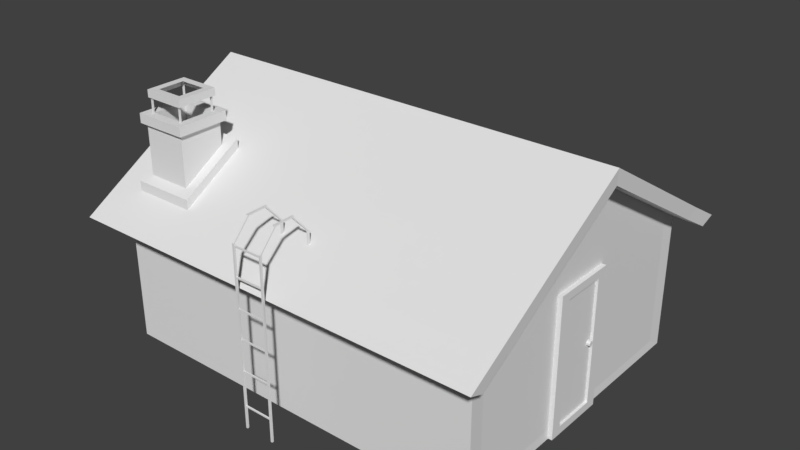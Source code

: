 # Source: Talo.blend  (saved by Blender 2.79.0; exported with 4.5.12 LTS)
import bpy
from mathutils import Matrix  # noqa: F401  (used for matrix-valued properties, if any)

bpy.ops.wm.read_factory_settings(use_empty=True)
scene = bpy.context.scene
scene.name = 'Scene'

# ---- collections
col_collection_1 = bpy.data.collections.new('Collection 1'); scene.collection.children.link(col_collection_1)

# ---- images (referenced by path relative to the original .blend; pixels are not part of the script)
import os
ASSET_DIR = os.environ.get("B2B_ASSET_DIR", "")  # directory of the original .blend (textures are referenced by path, not embedded)
HERE = os.path.dirname(os.path.abspath(__file__))  # packed textures are extracted next to this script under _unpacked/

def load_image(name, relpath, width, height, colorspace="sRGB"):
    """Load a texture the original file referenced (path relative to the .blend, or extracted next to this script)."""
    p = next((c for c in (os.path.join(HERE, relpath), os.path.join(ASSET_DIR, relpath)) if relpath and os.path.exists(c)), "")
    if p:
        img = bpy.data.images.load(p, check_existing=True)
        img.name = name
    else:  # same state as the original file: an image datablock whose file is absent (Cycles renders it pink)
        img = bpy.data.images.new(name, width, height)
        img.source = "FILE"
        img.filepath = "//" + (relpath or name)
    img.colorspace_settings.name = colorspace
    return img
img_talo_mat = load_image('Talo_MAT', 'Talo_MAT.png', 1024, 1024, 'sRGB')

# ---- materials (node trees are filled in below, after node groups)
mat_material_001 = bpy.data.materials.new('Material.001')
mat_material_001.alpha_threshold = 0.0
mat_material_001.roughness = 0.5

# ---- material node trees
mat_material_001.use_nodes = True; mat_material_001.node_tree.nodes.clear()
_N = mat_material_001.node_tree.nodes; _L = mat_material_001.node_tree.links
n0 = _N.new('ShaderNodeOutputMaterial'); n0.name = 'Material Output'; n0.location = (300, 300)
n1 = _N.new('ShaderNodeBsdfDiffuse'); n1.name = 'Diffuse BSDF'; n1.location = (10, 300)
n2 = _N.new('ShaderNodeTexImage'); n2.name = 'Image Texture'; n2.location = (-186, 313)
n2.width = 140
n2.image = img_talo_mat
_L.new(n1.outputs[0], n0.inputs[0])
n0.is_active_output = True

# ---- world
world_world = bpy.data.worlds.new('World'); scene.world = world_world
world_world.color = (0.05088, 0.05088, 0.05088)
world_world.use_sun_shadow = False
world_world.sun_shadow_jitter_overblur = 0.0
world_world.cycles.sampling_method = 'MANUAL'

# ---- meshes
me_cylinder = bpy.data.meshes.new('Cylinder')
me_cylinder.from_pydata([(0.01991, -0.5426, -1.632), (0.01991, -0.5426, -1.528), (0.04807, -0.5707, -1.632), (0.04807, -0.5707, -1.528), (0.04807, -0.6105, -1.632), (0.04807, -0.6105, -1.528), (0.01991, -0.6387, -1.632), (0.01991, -0.6387, -1.528), (-0.01991, -0.6387, -1.632), (-0.01991, -0.6387, -1.528), (-0.04807, -0.6105, -1.632), (-0.04807, -0.6105, -1.528), (-0.04807, -0.5707, -1.632), (-0.04807, -0.5707, -1.528), (-0.01991, -0.5426, -1.632), (-0.01991, -0.5426, -1.528), (-2.056, -4.5, -5.174), (1.511, -4.5, -5.174), (-2.056, -4.536, -5.174), (1.511, -4.536, -5.174), (-2.056, -4.5, -5.21), (1.511, -4.5, -5.21), (-2.056, -4.536, -5.21), (1.511, -4.536, -5.21), (-2.062, -4.5, -5.768), (1.506, -4.5, -5.768), (-2.062, -4.536, -5.768), (1.506, -4.536, -5.768), (-2.062, -4.5, -5.804), (1.506, -4.5, -5.804), (-2.062, -4.536, -5.804), (1.506, -4.536, -5.804), (-2.0, -4.532, -5.767), (-2.026, -4.532, -5.767), (-2.0, -4.506, -5.767), (-2.026, -4.506, -5.767), (-2.0, -4.532, -5.198), (-2.026, -4.532, -5.198), (-2.0, -4.506, -5.198), (-2.026, -4.506, -5.198), (-1.436, -4.532, -5.769), (-1.463, -4.532, -5.769), (-1.436, -4.505, -5.769), (-1.463, -4.505, -5.769), (-1.436, -4.532, -5.2), (-1.463, -4.532, -5.2), (-1.436, -4.505, -5.2), (-1.463, -4.505, -5.2), (-0.8459, -4.532, -5.773), (-0.8723, -4.532, -5.773), (-0.8459, -4.505, -5.773), (-0.8723, -4.505, -5.773), (-0.8459, -4.532, -5.204), (-0.8723, -4.532, -5.204), (-0.8459, -4.505, -5.204), (-0.8723, -4.505, -5.204), (-0.2699, -4.525, -5.773), (-0.2963, -4.525, -5.773), (-0.2699, -4.499, -5.773), (-0.2963, -4.499, -5.773), (-0.2699, -4.525, -5.204), (-0.2963, -4.525, -5.204), (-0.2699, -4.499, -5.204), (-0.2963, -4.499, -5.204), (0.3551, -4.533, -5.772), (0.3287, -4.533, -5.772), (0.3551, -4.507, -5.772), (0.3287, -4.507, -5.772), (0.3551, -4.533, -5.204), (0.3287, -4.533, -5.204), (0.3551, -4.507, -5.204), (0.3287, -4.507, -5.204), (1.061, -4.533, -5.777), (1.035, -4.533, -5.777), (1.061, -4.507, -5.777), (1.035, -4.507, -5.777), (1.061, -4.533, -5.209), (1.035, -4.533, -5.209), (1.061, -4.507, -5.209), (1.035, -4.507, -5.209), (-2.417, -4.167, -5.177), (-2.417, -4.203, -5.177), (-2.417, -4.167, -5.213), (-2.417, -4.203, -5.213), (-2.422, -4.167, -5.77), (-2.422, -4.203, -5.77), (-2.422, -4.167, -5.806), (-2.422, -4.203, -5.806), (-2.056, -3.482, -5.806), (-2.056, -3.447, -5.806), (-2.056, -3.482, -5.77), (-2.056, -3.447, -5.77), (-2.062, -3.483, -5.213), (-2.062, -3.447, -5.213), (-2.062, -3.483, -5.177), (-2.062, -3.447, -5.177), (-2.417, -3.815, -5.804), (-2.417, -3.78, -5.804), (-2.417, -3.815, -5.768), (-2.417, -3.78, -5.768), (-2.422, -3.816, -5.21), (-2.422, -3.78, -5.21), (-2.422, -3.816, -5.174), (-2.422, -3.78, -5.174), (-2.413, -4.202, -5.806), (-2.413, -4.167, -5.806), (-2.413, -4.202, -5.77), (-2.413, -4.167, -5.77), (-2.419, -4.202, -5.212), (-2.419, -4.166, -5.212), (-2.419, -4.202, -5.176), (-2.419, -4.166, -5.176), (-2.444, -3.781, -5.804), (-2.444, -3.781, -5.768), (-2.45, -3.78, -5.21), (-2.45, -3.78, -5.174), (-2.44, -4.202, -5.806), (-2.44, -4.167, -5.806), (-2.44, -4.202, -5.77), (-2.44, -4.167, -5.77), (-2.446, -4.203, -5.212), (-2.446, -4.166, -5.212), (-2.446, -4.203, -5.176), (-2.446, -4.166, -5.176), (-1.793, -3.447, -5.806), (-1.793, -3.482, -5.806), (-1.793, -3.447, -5.77), (-1.793, -3.482, -5.77), (-1.799, -3.447, -5.213), (-1.799, -3.483, -5.213), (-1.799, -3.447, -5.177), (-1.799, -3.483, -5.177), (0.5708, -1.911, -9.527), (0.5037, -1.911, -9.527), (0.5708, 0.3148, -9.527), (0.5037, 0.3148, -9.527), (0.4823, -1.911, -9.313), (0.4152, -1.911, -9.313), (0.4823, 0.3148, -9.313), (0.4152, 0.3148, -9.313), (0.5874, 2.377, -6.193), (0.5204, 2.377, -6.193), (0.5874, 2.377, -3.967), (0.5204, 2.377, -3.967), (0.4989, 2.164, -6.193), (0.4319, 2.164, -6.193), (0.4989, 2.164, -3.967), (0.4319, 2.164, -3.967), (-1.686, -3.541, -8.963), (-2.958, -3.541, -8.963), (-1.686, -2.655, -8.963), (-2.958, -2.655, -8.963), (-1.686, -3.541, -8.076), (-2.958, -3.541, -8.076), (-1.686, -2.655, -8.076), (-2.958, -2.655, -8.076), (-2.958, -3.621, -9.043), (-2.958, -2.575, -9.043), (-2.958, -3.621, -7.996), (-2.958, -2.575, -7.996), (-3.144, -3.621, -9.043), (-3.144, -2.575, -9.043), (-3.144, -3.621, -7.996), (-3.144, -2.575, -7.996), (-3.141, -3.439, -8.861), (-3.141, -2.757, -8.861), (-3.141, -3.439, -8.179), (-3.141, -2.757, -8.179), (-1.708, -3.439, -8.861), (-1.708, -2.757, -8.861), (-1.708, -3.439, -8.179), (-1.708, -2.757, -8.179), (-3.127, -3.468, -8.888), (-3.551, -3.468, -8.888), (-3.127, -3.439, -8.888), (-3.551, -3.439, -8.888), (-3.127, -3.468, -8.859), (-3.551, -3.468, -8.859), (-3.127, -3.439, -8.859), (-3.551, -3.439, -8.859), (-3.136, -2.761, -8.891), (-3.559, -2.761, -8.891), (-3.136, -2.732, -8.891), (-3.559, -2.732, -8.891), (-3.136, -2.761, -8.862), (-3.559, -2.761, -8.862), (-3.136, -2.732, -8.862), (-3.559, -2.732, -8.862), (-3.137, -2.755, -8.172), (-3.56, -2.755, -8.172), (-3.137, -2.725, -8.172), (-3.56, -2.725, -8.172), (-3.137, -2.755, -8.142), (-3.56, -2.755, -8.142), (-3.137, -2.725, -8.142), (-3.56, -2.725, -8.142), (-3.131, -3.469, -8.171), (-3.554, -3.469, -8.171), (-3.131, -3.44, -8.171), (-3.554, -3.44, -8.171), (-3.131, -3.469, -8.142), (-3.554, -3.469, -8.142), (-3.131, -3.44, -8.142), (-3.554, -3.44, -8.142), (-3.575, -3.503, -8.911), (-3.575, -2.692, -8.911), (-3.573, -3.503, -8.101), (-3.573, -2.692, -8.101), (-3.571, -3.362, -8.771), (-3.571, -2.833, -8.771), (-3.571, -3.362, -8.242), (-3.571, -2.833, -8.242), (-3.431, -3.503, -8.911), (-3.431, -2.692, -8.911), (-3.429, -3.503, -8.101), (-3.429, -2.692, -8.101), (0.4126, 2.084, -6.058), (-0.6583, 2.084, -6.058), (0.4126, 2.296, -6.058), (-0.6583, 2.296, -6.058), (0.4126, 2.084, -4.058), (-0.6583, 2.084, -4.058), (0.4126, 2.296, -4.058), (-0.6583, 2.296, -4.058), (0.4126, 2.296, -5.558), (0.4126, 2.296, -4.808), (-0.5244, 2.296, -4.058), (0.011, 2.296, -4.058), (0.2787, 2.296, -6.058), (0.2787, 2.296, -5.558), (0.2787, 2.296, -4.808), (-0.5244, 2.296, -4.933), (0.2787, 2.296, -4.933), (-0.5244, 2.296, -5.183), (0.2787, 2.296, -5.183), (-0.6583, 2.296, -5.683), (-0.5244, 2.296, -5.683), (-0.6583, 2.296, -5.433), (-0.5244, 2.296, -5.433), (-0.6583, 2.296, -4.683), (-0.5244, 2.296, -4.683), (0.1449, 2.296, -4.183), (-0.5244, 2.296, -4.183), (0.011, 2.296, -4.183), (0.2787, 2.296, -4.183), (-0.5244, 2.296, -5.933), (0.2787, 2.296, -5.933), (-0.05593, 2.296, -4.933), (-0.05593, 2.296, -5.183), (-0.05593, 2.296, -4.183), (-0.05593, 2.296, -5.933), (-0.1898, 2.296, -4.933), (-0.1898, 2.296, -5.183), (-0.1898, 2.296, -4.183), (-0.1898, 2.296, -5.933), (-0.5244, 2.25, -4.933), (0.2787, 2.25, -4.933), (-0.5244, 2.25, -5.183), (0.2787, 2.25, -5.183), (-0.5244, 2.25, -4.183), (0.2787, 2.25, -4.183), (-0.5244, 2.25, -5.933), (0.2787, 2.25, -5.933), (-0.05593, 2.25, -4.933), (-0.05593, 2.25, -5.183), (-0.05593, 2.25, -4.183), (-0.05593, 2.25, -5.933), (-0.1898, 2.25, -4.933), (-0.1898, 2.25, -5.183), (-0.1898, 2.25, -4.183), (-0.1898, 2.25, -5.933), (0.434, -1.813, -9.217), (-0.6369, -1.813, -9.217), (0.434, -1.813, -9.429), (-0.6369, -1.813, -9.429), (0.434, 0.187, -9.217), (-0.6369, 0.187, -9.217), (0.434, 0.187, -9.429), (-0.6369, 0.187, -9.429), (0.434, -1.313, -9.429), (0.434, -0.563, -9.429), (-0.503, 0.187, -9.429), (0.03243, 0.187, -9.429), (0.3002, -1.813, -9.429), (0.3002, -1.313, -9.429), (0.3002, -0.563, -9.429), (-0.503, -0.688, -9.429), (0.3002, -0.688, -9.429), (-0.503, -0.938, -9.429), (0.3002, -0.938, -9.429), (-0.6369, -1.438, -9.429), (-0.503, -1.438, -9.429), (-0.6369, -1.188, -9.429), (-0.503, -1.188, -9.429), (-0.6369, -0.438, -9.429), (-0.503, -0.438, -9.429), (0.1663, 0.06204, -9.429), (-0.503, 0.06204, -9.429), (0.03243, 0.06204, -9.429), (0.3002, 0.06204, -9.429), (-0.503, -1.688, -9.429), (0.3002, -1.688, -9.429), (-0.0345, -0.688, -9.429), (-0.0345, -0.938, -9.429), (-0.0345, 0.06204, -9.429), (-0.0345, -1.688, -9.429), (-0.1684, -0.688, -9.429), (-0.1684, -0.938, -9.429), (-0.1684, 0.06204, -9.429), (-0.1684, -1.688, -9.429), (-0.503, -0.688, -9.383), (0.3002, -0.688, -9.383), (-0.503, -0.938, -9.383), (0.3002, -0.938, -9.383), (-0.503, 0.06204, -9.383), (0.3002, 0.06204, -9.383), (-0.503, -1.688, -9.383), (0.3002, -1.688, -9.383), (-0.0345, -0.688, -9.383), (-0.0345, -0.938, -9.383), (-0.0345, 0.06204, -9.383), (-0.0345, -1.688, -9.383), (-0.1684, -0.688, -9.383), (-0.1684, -0.938, -9.383), (-0.1684, 0.06204, -9.383), (-0.1684, -1.688, -9.383), (1.408, -1.601, -1.639), (-1.373, -1.601, -1.639), (1.408, -0.2914, -1.639), (-1.373, -0.2914, -1.639), (1.408, -1.601, -1.545), (-1.373, -1.601, -1.545), (1.408, -0.2914, -1.545), (-1.373, -0.2914, -1.545), (1.249, -1.384, -1.545), (-1.214, -1.384, -1.545), (1.249, -0.5077, -1.545), (-1.214, -0.5077, -1.545), (1.249, -1.384, -1.593), (-1.214, -1.384, -1.593), (1.249, -0.5077, -1.593), (-1.214, -0.5077, -1.593), (1.407, 2.172, -1.621), (1.407, -3.828, -1.621), (1.407, -3.828, -9.325), (1.407, 2.172, -9.325), (-1.593, 2.172, -1.621), (-1.593, -3.828, -1.621), (-1.593, -3.828, -9.325), (-1.593, 2.172, -9.325), (1.407, -0.8279, -1.621), (1.407, -0.8279, -9.325), (-3.391, -0.8279, -1.621), (-3.391, -0.8279, -9.325), (1.227, -0.8279, -1.634), (1.227, -3.528, -1.634), (1.227, 1.872, -1.634), (-1.473, 1.872, -1.634), (-1.473, -3.528, -1.634), (1.227, -0.8279, -9.32), (1.227, 1.872, -9.32), (1.227, -3.528, -9.32), (-1.473, -3.528, -9.32), (-1.473, 1.872, -9.32), (-3.091, -0.8279, -1.634), (-3.091, -0.8279, -9.32), (-3.391, -0.8279, -1.201), (-1.593, -3.828, -1.201), (-3.391, -0.8279, -9.746), (-1.593, 2.172, -9.746), (-1.593, 2.172, -1.201), (-1.593, -3.828, -9.746), (-3.091, -0.8279, -1.214), (-1.473, -3.528, -1.214), (-3.091, -0.8279, -9.739), (-1.473, 1.872, -9.739), (-1.473, 1.872, -1.214), (-1.473, -3.528, -9.739), (1.407, 2.172, -8.963), (1.407, -3.828, -8.963), (-1.593, 2.172, -8.963), (-1.593, -3.828, -8.963), (-3.391, -0.8279, -8.963), (1.407, -0.8279, -8.963), (-3.391, -0.8279, -8.065), (1.407, 2.172, -8.065), (1.407, -3.828, -8.065), (-1.593, 2.172, -8.065), (-1.593, -3.828, -8.065), (1.407, -0.8279, -8.065), (-0.09277, -3.828, -1.621), (-0.09277, -3.828, -9.325), (-0.1227, -3.528, -1.634), (-0.1227, -3.528, -9.32), (-0.09277, -3.828, -8.963), (-0.09277, -3.828, -8.065), (-2.314, -2.642, -1.621), (-2.314, -2.642, -9.325), (-2.122, -2.463, -1.634), (-2.122, -2.463, -9.32), (-2.314, -2.642, -1.201), (-2.314, -2.642, -9.746), (-2.122, -2.463, -1.214), (-2.122, -2.463, -9.739), (-3.391, -0.8279, -7.869), (1.407, 2.172, -7.869), (1.407, -3.828, -7.869), (-1.593, 2.172, -7.869), (-1.593, -3.828, -7.869), (1.407, -0.8279, -7.869), (-0.09277, -3.828, -7.869), (-2.314, -2.642, -7.869), (1.407, 2.172, -9.129), (1.407, -3.828, -9.129), (-1.593, 2.172, -9.129), (-1.593, -3.828, -9.129), (1.407, -0.8279, -9.129), (-3.391, -0.8279, -9.129), (-0.09277, -3.828, -9.129), (-2.314, -2.642, -9.129), (-1.664, -3.711, -1.621), (-1.537, -3.423, -1.634), (-1.664, -3.711, -1.201), (-1.537, -3.423, -1.214), (-1.664, -3.711, -8.963), (-1.664, -3.711, -8.065), (-1.664, -3.711, -9.325), (-1.537, -3.423, -9.32), (-1.664, -3.711, -9.746), (-1.537, -3.423, -9.739), (-1.664, -3.711, -7.869), (-1.664, -3.711, -9.129), (-2.422, -2.461, -9.325), (-2.219, -2.299, -9.32), (-2.422, -2.461, -9.746), (-2.219, -2.299, -9.739), (-2.422, -2.461, -1.621), (-2.219, -2.299, -1.634), (-2.422, -2.461, -1.201), (-2.219, -2.299, -1.214), (-2.422, -2.461, -8.963), (-2.422, -2.461, -8.065), (-2.422, -2.461, -7.869), (-2.422, -2.461, -9.129), (-2.612, -2.461, -8.963), (-2.505, -2.642, -8.963), (-2.612, -2.461, -8.065), (-2.505, -2.642, -8.065), (-2.505, -2.642, -9.129), (-2.505, -2.642, -7.869), (-2.612, -2.461, -7.869), (-2.612, -2.461, -9.129), (-1.854, -3.711, -8.963), (-1.854, -3.711, -8.065), (-1.854, -3.711, -7.869), (-1.854, -3.711, -9.129), (-1.207, -4.448, -9.332), (-1.087, -4.148, -9.326), (-1.207, -4.448, -9.752), (-1.087, -4.148, -9.745), (-1.207, -4.448, -1.627), (-1.087, -4.148, -1.64), (-1.207, -4.448, -1.207), (-1.087, -4.148, -1.221), (-1.188, 2.863, -1.193), (-1.188, 2.863, -1.625), (-1.068, 2.563, -1.637), (-1.068, 2.563, -1.207), (-1.188, 2.863, -9.304), (-1.068, 2.563, -9.298), (-1.188, 2.863, -9.732), (-1.068, 2.563, -9.725)], [], [(3, 5, 4, 2), (5, 7, 6, 4), (7, 9, 8, 6), (9, 11, 10, 8), (11, 13, 12, 10), (13, 15, 14, 12), (15, 13, 11, 9, 7, 5, 3, 1), (15, 1, 0, 14), (14, 0, 2, 4, 6, 8, 10, 12), (1, 3, 2, 0), (16, 18, 19, 17), (18, 22, 23, 19), (22, 20, 21, 23), (20, 16, 17, 21), (18, 22, 20, 16), (23, 21, 17, 19), (24, 26, 27, 25), (26, 30, 31, 27), (30, 28, 29, 31), (28, 24, 25, 29), (31, 29, 25, 27), (32, 33, 35, 34), (34, 35, 39, 38), (38, 39, 37, 36), (36, 37, 33, 32), (34, 38, 36, 32), (39, 35, 33, 37), (40, 41, 43, 42), (42, 43, 47, 46), (46, 47, 45, 44), (44, 45, 41, 40), (42, 46, 44, 40), (47, 43, 41, 45), (48, 49, 51, 50), (50, 51, 55, 54), (54, 55, 53, 52), (52, 53, 49, 48), (50, 54, 52, 48), (55, 51, 49, 53), (56, 57, 59, 58), (58, 59, 63, 62), (62, 63, 61, 60), (60, 61, 57, 56), (58, 62, 60, 56), (63, 59, 57, 61), (64, 65, 67, 66), (66, 67, 71, 70), (70, 71, 69, 68), (68, 69, 65, 64), (66, 70, 68, 64), (71, 67, 65, 69), (72, 73, 75, 74), (74, 75, 79, 78), (78, 79, 77, 76), (76, 77, 73, 72), (74, 78, 76, 72), (79, 75, 73, 77), (28, 86, 84, 24), (16, 80, 81, 18), (81, 80, 82, 83), (85, 84, 86, 87), (26, 85, 87, 30), (20, 82, 80, 16), (18, 81, 83, 22), (30, 87, 86, 28), (24, 84, 85, 26), (22, 83, 82, 20), (95, 103, 102, 94), (94, 102, 100, 92), (92, 100, 101, 93), (93, 101, 103, 95), (90, 127, 126, 91), (89, 97, 99, 91), (91, 99, 98, 90), (88, 96, 97, 89), (90, 98, 96, 88), (96, 104, 105, 97), (99, 107, 106, 98), (99, 113, 119, 107), (107, 119, 118, 106), (102, 110, 108, 100), (97, 112, 113, 99), (98, 106, 104, 96), (109, 121, 114, 101), (103, 111, 110, 102), (100, 108, 109, 101), (117, 116, 118, 119), (121, 120, 122, 123), (114, 121, 123, 115), (112, 117, 119, 113), (101, 114, 115, 103), (111, 123, 122, 110), (106, 118, 116, 104), (105, 117, 112, 97), (104, 116, 117, 105), (110, 122, 120, 108), (103, 115, 123, 111), (108, 120, 121, 109), (93, 128, 129, 92), (94, 131, 130, 95), (124, 126, 125), (128, 130, 131, 129), (127, 125, 126), (88, 89, 124, 125), (92, 129, 131, 94), (95, 130, 128, 93), (88, 125, 127, 90), (89, 91, 126, 124), (132, 133, 135, 134), (134, 135, 139, 138), (138, 139, 137, 136), (136, 137, 133, 132), (134, 138, 136, 132), (139, 135, 133, 137), (140, 141, 143, 142), (142, 143, 147, 146), (146, 147, 145, 144), (144, 145, 141, 140), (142, 146, 144, 140), (147, 143, 141, 145), (148, 149, 151, 150), (150, 151, 155, 154), (154, 155, 153, 152), (152, 153, 149, 148), (150, 154, 152, 148), (153, 155, 159, 158), (156, 158, 162, 160), (151, 149, 156, 157), (149, 153, 158, 156), (155, 151, 157, 159), (162, 163, 167, 166), (159, 157, 161, 163), (158, 159, 163, 162), (157, 156, 160, 161), (166, 167, 171, 170), (161, 160, 164, 165), (160, 162, 166, 164), (163, 161, 165, 167), (171, 169, 168, 170), (165, 164, 168, 169), (164, 166, 170, 168), (167, 165, 169, 171), (172, 173, 175, 174), (174, 175, 179, 178), (178, 179, 177, 176), (176, 177, 173, 172), (174, 178, 176, 172), (179, 175, 173, 177), (180, 181, 183, 182), (182, 183, 187, 186), (186, 187, 185, 184), (184, 185, 181, 180), (182, 186, 184, 180), (187, 183, 181, 185), (188, 189, 191, 190), (190, 191, 195, 194), (194, 195, 193, 192), (192, 193, 189, 188), (190, 194, 192, 188), (195, 191, 189, 193), (196, 197, 199, 198), (198, 199, 203, 202), (202, 203, 201, 200), (200, 201, 197, 196), (198, 202, 200, 196), (203, 199, 197, 201), (206, 207, 211, 210), (205, 204, 208, 209), (204, 206, 210, 208), (207, 205, 209, 211), (207, 215, 213, 205), (206, 214, 215, 207), (204, 212, 214, 206), (205, 213, 212, 204), (237, 235, 219, 217, 221, 223, 239), (239, 223, 226, 242, 240), (248, 264, 266, 250), (217, 219, 228, 218, 216), (242, 253, 269, 259), (227, 226, 223, 221, 220, 222), (241, 243, 227, 222, 225, 230, 244), (250, 266, 262, 246), (222, 220, 216, 218, 224, 225), (249, 265, 263, 247), (246, 229, 224, 218, 228), (231, 255, 267, 251), (252, 233, 238, 237, 239, 240, 231, 251, 253, 242, 226, 227, 243, 249, 247, 232, 230, 225, 224, 229, 234, 248, 250, 246, 228, 219, 235, 236, 245, 254), (240, 242, 259, 255, 231), (235, 237, 238, 236), (216, 220, 221, 217), (248, 234, 258, 264), (233, 252, 268, 257), (253, 251, 267, 269), (245, 261, 270, 254), (243, 241, 244, 260, 265, 249), (234, 229, 246, 262, 258), (238, 233, 257, 261, 245, 236), (247, 263, 256, 232), (252, 254, 270, 268), (230, 232, 256, 260, 244), (267, 255, 259, 269), (265, 260, 256, 263), (264, 258, 262, 266), (257, 268, 270, 261), (292, 290, 274, 272, 276, 278, 294), (294, 278, 281, 297, 295), (303, 319, 321, 305), (272, 274, 283, 273, 271), (297, 308, 324, 314), (282, 281, 278, 276, 275, 277), (296, 298, 282, 277, 280, 285, 299), (305, 321, 317, 301), (277, 275, 271, 273, 279, 280), (304, 320, 318, 302), (301, 284, 279, 273, 283), (286, 310, 322, 306), (307, 288, 293, 292, 294, 295, 286, 306, 308, 297, 281, 282, 298, 304, 302, 287, 285, 280, 279, 284, 289, 303, 305, 301, 283, 274, 290, 291, 300, 309), (295, 297, 314, 310, 286), (290, 292, 293, 291), (271, 275, 276, 272), (303, 289, 313, 319), (288, 307, 323, 312), (308, 306, 322, 324), (300, 316, 325, 309), (298, 296, 299, 315, 320, 304), (289, 284, 301, 317, 313), (293, 288, 312, 316, 300, 291), (302, 318, 311, 287), (307, 309, 325, 323), (285, 287, 311, 315, 299), (322, 310, 314, 324), (320, 315, 311, 318), (319, 313, 317, 321), (312, 323, 325, 316), (326, 327, 329, 328), (328, 329, 333, 332), (333, 331, 335, 337), (330, 331, 327, 326), (328, 332, 330, 326), (333, 329, 327, 331), (335, 334, 338, 339), (332, 333, 337, 336), (331, 330, 334, 335), (330, 332, 336, 334), (340, 341, 339, 338), (334, 336, 340, 338), (337, 335, 339, 341), (336, 337, 341, 340), (416, 413, 344, 351), (431, 426, 348, 415), (345, 351, 359, 360), (418, 415, 348, 391), (414, 412, 345, 349), (414, 349, 353, 417), (412, 416, 351, 345), (361, 393, 362, 427, 399, 433, 365, 363, 360, 359), (356, 357, 364, 437, 398, 421, 358, 392, 355, 354), (391, 348, 362, 393), (342, 346, 357, 356), (350, 342, 356, 354), (343, 350, 354, 355), (349, 345, 360, 363), (390, 343, 355, 392), (351, 344, 361, 359), (432, 353, 368, 434), (364, 357, 376, 372), (346, 352, 366, 370), (422, 367, 373, 423), (370, 366, 372, 376), (368, 369, 375, 374), (434, 368, 374, 435), (420, 347, 367, 422), (427, 362, 377, 429), (437, 364, 372, 439), (353, 349, 369, 368), (363, 365, 374, 375), (385, 389, 383, 378), (387, 380, 382, 384), (387, 385, 378, 380), (395, 388, 381, 394), (430, 411, 449, 454), (389, 386, 379, 383), (409, 406, 386, 389), (430, 425, 388, 408), (410, 408, 388, 395), (407, 405, 385, 387), (407, 387, 384, 404), (405, 409, 389, 385), (406, 410, 395, 386), (386, 395, 394, 379), (347, 390, 392, 358), (344, 391, 393, 361), (413, 418, 391, 344), (411, 442, 450, 449), (442, 441, 446, 450), (421, 398, 402, 423), (433, 399, 403, 435), (436, 396, 400, 438), (428, 401, 403, 429), (438, 400, 402, 439), (426, 397, 401, 428), (443, 432, 397, 419), (436, 442, 411, 396), (343, 390, 410, 406), (342, 350, 409, 405), (346, 407, 404, 352), (346, 342, 405, 407), (390, 347, 408, 410), (420, 430, 408, 347), (350, 343, 406, 409), (443, 419, 448, 451), (379, 394, 418, 413), (378, 383, 416, 412), (380, 414, 417, 382), (380, 378, 412, 414), (394, 381, 415, 418), (424, 431, 415, 381), (383, 379, 413, 416), (431, 424, 452, 455), (396, 411, 430, 420), (348, 426, 428, 371), (371, 428, 429, 377), (358, 421, 423, 373), (440, 443, 451, 444), (388, 425, 424, 381), (399, 427, 429, 403), (396, 420, 422, 400), (400, 422, 423, 402), (419, 397, 426, 431), (382, 417, 443, 440), (352, 404, 442, 436), (417, 353, 432, 443), (366, 438, 439, 372), (352, 436, 438, 366), (365, 433, 435, 374), (384, 382, 440, 441), (404, 384, 441, 442), (398, 437, 439, 402), (401, 434, 435, 403), (397, 432, 434, 401), (453, 447, 445, 452), (450, 446, 447, 449), (446, 444, 445, 447), (444, 451, 448, 445), (445, 448, 455, 452), (449, 447, 453, 454), (425, 430, 454, 453), (419, 431, 455, 448), (441, 440, 444, 446), (424, 425, 453, 452), (348, 456, 457, 362), (347, 358, 461, 460), (376, 357, 466, 467), (377, 362, 457, 459), (347, 348, 456, 460), (370, 376, 467, 464), (457, 456, 458, 459), (460, 461, 463, 462), (466, 465, 464, 467), (468, 469, 471, 470), (466, 469, 468, 465), (461, 460, 456, 457), (349, 363, 469, 468), (373, 367, 462, 463), (362, 358, 461, 457), (375, 369, 470, 471), (357, 346, 465, 466), (367, 347, 460, 462), (363, 375, 471, 469), (346, 465, 468, 349), (358, 373, 463, 461), (369, 349, 468, 470), (346, 370, 464, 465), (363, 469, 466, 357), (371, 377, 459, 458), (348, 371, 458, 456)])
_uv = me_cylinder.uv_layers.new(name='UVMap')
_uv.uv.foreach_set('vector', [0.6674, 0.9358, 0.6655, 0.9358, 0.6655, 0.9312, 0.6674, 0.9312, 0.5313, 0.9298, 0.5326, 0.9298, 0.5326, 0.9344, 0.5313, 0.9344, 0.5326, 0.9298, 0.5345, 0.9298, 0.5345, 0.9344, 0.5326, 0.9344, 0.5345, 0.9298, 0.5358, 0.9298, 0.5358, 0.9344, 0.5345, 0.9344, 0.3463, 0.9328, 0.3445, 0.9328, 0.3445, 0.9282, 0.3463, 0.9282, 0.3445, 0.9328, 0.343, 0.9328, 0.343, 0.9282, 0.3445, 0.9282, 0.3295, 0.9339, 0.3282, 0.9351, 0.3263, 0.9351, 0.325, 0.9339, 0.325, 0.9321, 0.3263, 0.9309, 0.3282, 0.9309, 0.3295, 0.9321, 0.9126, 0.9299, 0.9144, 0.9299, 0.9144, 0.9345, 0.9126, 0.9345, 0.8956, 0.9329, 0.8956, 0.9312, 0.8969, 0.9299, 0.8988, 0.9299, 0.9001, 0.9312, 0.9001, 0.9329, 0.8988, 0.9342, 0.8969, 0.9342, 0.6688, 0.9358, 0.6674, 0.9358, 0.6674, 0.9312, 0.6688, 0.9312, 0.2987, 0.8576, 0.2971, 0.8574, 0.3111, 0.7006, 0.3128, 0.7007, 0.325, 0.7165, 0.3267, 0.7165, 0.3268, 0.8739, 0.3251, 0.8739, 0.324, 0.5331, 0.3257, 0.5329, 0.3398, 0.6898, 0.3381, 0.69, 0.7894, 0.8295, 0.7877, 0.8295, 0.7878, 0.672, 0.7895, 0.672, 0.9699, 0.733, 0.9699, 0.7346, 0.9682, 0.7346, 0.9682, 0.733, 0.9756, 0.3822, 0.9773, 0.3822, 0.9773, 0.3838, 0.9756, 0.3838, 0.5517, 0.829, 0.55, 0.8289, 0.5641, 0.672, 0.5658, 0.6722, 0.338, 0.7165, 0.3397, 0.7165, 0.3398, 0.8739, 0.3381, 0.8739, 0.2971, 0.5331, 0.2987, 0.5329, 0.3128, 0.6898, 0.3111, 0.69, 0.7764, 0.8295, 0.7747, 0.8295, 0.7748, 0.672, 0.7765, 0.672, 0.2971, 0.9316, 0.2987, 0.9316, 0.2987, 0.9332, 0.2971, 0.9332, 0.9927, 0.2919, 0.9927, 0.293, 0.9915, 0.293, 0.9915, 0.2919, 0.8258, 0.3559, 0.827, 0.3559, 0.827, 0.381, 0.8258, 0.381, 0.9915, 0.2683, 0.9927, 0.2683, 0.9927, 0.2695, 0.9915, 0.2695, 0.8145, 0.381, 0.8133, 0.381, 0.8133, 0.3559, 0.8145, 0.3559, 0.8805, 0.9006, 0.8805, 0.9257, 0.8792, 0.9257, 0.8792, 0.9006, 0.9817, 0.6745, 0.9817, 0.6494, 0.9829, 0.6494, 0.9829, 0.6745, 0.5624, 0.9361, 0.5637, 0.9361, 0.5637, 0.9373, 0.5624, 0.9373, 0.06812, 0.9225, 0.06689, 0.9225, 0.06689, 0.8974, 0.06812, 0.8974, 0.8805, 0.9374, 0.8792, 0.9374, 0.8792, 0.9363, 0.8805, 0.9363, 0.5371, 0.8054, 0.5384, 0.8054, 0.5384, 0.8305, 0.5371, 0.8305, 0.5637, 0.9004, 0.5637, 0.9255, 0.5624, 0.9255, 0.5624, 0.9004, 0.005609, 0.9291, 0.005609, 0.904, 0.006829, 0.904, 0.006829, 0.9291, 0.5512, 0.9373, 0.55, 0.9373, 0.55, 0.9361, 0.5512, 0.9361, 0.7772, 0.381, 0.7759, 0.381, 0.7759, 0.3559, 0.7772, 0.3559, 0.9915, 0.2801, 0.9927, 0.2801, 0.9927, 0.2813, 0.9915, 0.2813, 0.02674, 0.8974, 0.02797, 0.8974, 0.02797, 0.9225, 0.02674, 0.9225, 0.8551, 0.9006, 0.8551, 0.9257, 0.8539, 0.9257, 0.8539, 0.9006, 0.9817, 0.9057, 0.9817, 0.8806, 0.9829, 0.8806, 0.9829, 0.9057, 0.5153, 0.9363, 0.5153, 0.9351, 0.5165, 0.9351, 0.5165, 0.9363, 0.8021, 0.381, 0.8009, 0.381, 0.8009, 0.3559, 0.8021, 0.3559, 0.868, 0.9374, 0.8668, 0.9374, 0.8668, 0.9363, 0.868, 0.9363, 0.678, 0.8955, 0.6792, 0.8955, 0.6792, 0.9206, 0.678, 0.9206, 0.7875, 0.8997, 0.7875, 0.9248, 0.7863, 0.9248, 0.7863, 0.8997, 0.9817, 0.6388, 0.9817, 0.6137, 0.9829, 0.6137, 0.9829, 0.6388, 0.7739, 0.9366, 0.7739, 0.9354, 0.7751, 0.9354, 0.7751, 0.9366, 0.6917, 0.9206, 0.6904, 0.9206, 0.6904, 0.8955, 0.6917, 0.8955, 0.8539, 0.9363, 0.8551, 0.9363, 0.8551, 0.9374, 0.8539, 0.9374, 0.6655, 0.8955, 0.6668, 0.8955, 0.6668, 0.9206, 0.6655, 0.9206, 0.7751, 0.8997, 0.7751, 0.9248, 0.7739, 0.9248, 0.7739, 0.8997, 0.8668, 0.9257, 0.8668, 0.9006, 0.868, 0.9006, 0.868, 0.9257, 0.7875, 0.9366, 0.7863, 0.9366, 0.7863, 0.9354, 0.7875, 0.9354, 0.8394, 0.381, 0.8382, 0.381, 0.8382, 0.3559, 0.8394, 0.3559, 0.7261, 0.9376, 0.7249, 0.9376, 0.7249, 0.9364, 0.7261, 0.9364, 0.7884, 0.3559, 0.7896, 0.3559, 0.7896, 0.381, 0.7884, 0.381, 0.5512, 0.9004, 0.5512, 0.9255, 0.55, 0.9255, 0.55, 0.9004, 0.9817, 0.7102, 0.9817, 0.6851, 0.9829, 0.6851, 0.9829, 0.7102, 0.7764, 0.8295, 0.7765, 0.8454, 0.7748, 0.8454, 0.7747, 0.8295, 0.2987, 0.8576, 0.3128, 0.8747, 0.3111, 0.8745, 0.2971, 0.8574, 0.3116, 0.9332, 0.31, 0.9332, 0.31, 0.9316, 0.3116, 0.9316, 0.9873, 0.5136, 0.989, 0.5136, 0.989, 0.5152, 0.9873, 0.5152, 0.338, 0.7165, 0.3381, 0.7006, 0.3398, 0.7006, 0.3397, 0.7165, 0.7894, 0.8295, 0.7895, 0.8454, 0.7878, 0.8454, 0.7877, 0.8295, 0.325, 0.7165, 0.3251, 0.7006, 0.3268, 0.7006, 0.3267, 0.7165, 0.2971, 0.5331, 0.3111, 0.516, 0.3128, 0.5158, 0.2987, 0.5329, 0.5517, 0.829, 0.5658, 0.8462, 0.5641, 0.846, 0.55, 0.8289, 0.324, 0.5331, 0.3381, 0.516, 0.3398, 0.5158, 0.3257, 0.5329, 0.1088, 0.9115, 0.1146, 0.8906, 0.1161, 0.8898, 0.1103, 0.9108, 0.7517, 0.3675, 0.7518, 0.3835, 0.7501, 0.3835, 0.75, 0.3675, 0.09177, 0.9008, 0.09756, 0.9218, 0.09607, 0.921, 0.09028, 0.9, 0.2203, 0.9171, 0.2203, 0.934, 0.2186, 0.9341, 0.2186, 0.9171, 0.7263, 0.9149, 0.7321, 0.9251, 0.7307, 0.9258, 0.7249, 0.9156, 0.9907, 0.3386, 0.9907, 0.3555, 0.989, 0.3555, 0.989, 0.3386, 0.7249, 0.9156, 0.7307, 0.8946, 0.7321, 0.8939, 0.7263, 0.9149, 0.7062, 0.9049, 0.712, 0.9258, 0.7106, 0.9251, 0.7048, 0.9041, 0.7647, 0.3675, 0.7647, 0.3835, 0.763, 0.3835, 0.763, 0.3675, 0.9915, 0.1452, 0.9915, 0.1623, 0.9915, 0.1608, 0.9915, 0.1437, 0.9915, 0.1331, 0.9915, 0.1161, 0.9915, 0.1145, 0.9915, 0.1316, 0.9817, 0.9163, 0.983, 0.9163, 0.983, 0.9333, 0.9817, 0.9334, 0.9817, 0.9334, 0.983, 0.9333, 0.983, 0.9349, 0.9817, 0.9349, 0.9781, 0.3271, 0.9781, 0.31, 0.9798, 0.31, 0.9798, 0.3271, 0.1101, 0.9339, 0.1088, 0.9339, 0.1088, 0.9324, 0.1101, 0.9324, 0.9887, 0.5849, 0.9887, 0.602, 0.9871, 0.602, 0.9871, 0.5849, 0.9873, 0.4275, 0.9886, 0.4275, 0.9886, 0.4446, 0.9873, 0.4446, 0.9915, 0.07468, 0.9915, 0.05761, 0.9915, 0.05602, 0.9915, 0.07308, 0.9915, 0.08686, 0.9915, 0.1039, 0.9915, 0.1023, 0.9915, 0.08527, 0.2046, 0.9055, 0.2046, 0.904, 0.2063, 0.904, 0.2063, 0.9055, 0.1917, 0.9056, 0.1917, 0.904, 0.1934, 0.904, 0.1934, 0.9056, 0.1917, 0.9224, 0.1917, 0.9056, 0.1934, 0.9056, 0.1934, 0.9224, 0.2046, 0.9224, 0.2046, 0.9055, 0.2063, 0.9055, 0.2063, 0.9224, 0.2059, 0.9346, 0.2046, 0.9346, 0.2046, 0.933, 0.2059, 0.933, 0.9873, 0.4722, 0.9886, 0.4722, 0.9886, 0.4738, 0.9873, 0.4738, 0.09028, 0.9324, 0.09156, 0.9324, 0.09156, 0.9339, 0.09028, 0.9339, 0.9873, 0.4859, 0.9886, 0.4859, 0.9886, 0.503, 0.9873, 0.503, 0.9873, 0.4844, 0.9886, 0.4844, 0.9886, 0.4859, 0.9873, 0.4859, 0.1917, 0.933, 0.193, 0.933, 0.193, 0.9346, 0.1917, 0.9346, 0.9873, 0.4552, 0.9886, 0.4552, 0.9886, 0.4722, 0.9873, 0.4722, 0.9873, 0.4259, 0.9886, 0.4259, 0.9886, 0.4275, 0.9873, 0.4275, 0.09028, 0.9, 0.09607, 0.8898, 0.09756, 0.8906, 0.09177, 0.9008, 0.1103, 0.9108, 0.1161, 0.921, 0.1146, 0.9218, 0.1088, 0.9115, 0.5387, 0.8411, 0.5387, 0.8426, 0.5371, 0.8411, 0.6817, 0.9312, 0.6817, 0.9328, 0.68, 0.9328, 0.68, 0.9312, 0.5371, 0.8426, 0.5371, 0.8411, 0.5387, 0.8426, 0.7062, 0.9049, 0.7048, 0.9041, 0.7106, 0.8939, 0.712, 0.8946, 0.75, 0.3675, 0.7501, 0.3559, 0.7518, 0.3559, 0.7517, 0.3675, 0.9932, 0.2239, 0.9932, 0.2355, 0.9915, 0.2355, 0.9915, 0.2239, 0.763, 0.3675, 0.763, 0.3559, 0.7647, 0.3559, 0.7647, 0.3675, 0.9915, 0.2461, 0.9932, 0.2461, 0.9932, 0.2577, 0.9915, 0.2577, 0.9001, 0.9194, 0.897, 0.9194, 0.897, 0.8211, 0.9001, 0.8211, 0.7479, 0.9374, 0.745, 0.9362, 0.745, 0.926, 0.7479, 0.9272, 0.9113, 0.8211, 0.9144, 0.8211, 0.9144, 0.9194, 0.9113, 0.9194, 0.7591, 0.9272, 0.762, 0.926, 0.762, 0.9362, 0.7591, 0.9374, 0.6328, 0.9035, 0.6228, 0.9037, 0.6228, 0.8055, 0.6328, 0.8054, 0.9626, 0.4937, 0.9527, 0.4943, 0.9527, 0.3972, 0.9626, 0.3966, 0.2436, 0.9122, 0.2404, 0.9122, 0.2404, 0.814, 0.2436, 0.814, 0.9944, 0.2133, 0.9915, 0.2122, 0.9915, 0.202, 0.9944, 0.2031, 0.1744, 0.9117, 0.1713, 0.9117, 0.1713, 0.8135, 0.1744, 0.8135, 0.9944, 0.1903, 0.9915, 0.1914, 0.9915, 0.1812, 0.9944, 0.1801, 0.9625, 0.6031, 0.9527, 0.6031, 0.9527, 0.5049, 0.9625, 0.5049, 0.94, 0.7473, 0.9505, 0.7473, 0.9505, 0.8455, 0.94, 0.8455, 0.8426, 0.7473, 0.8426, 0.8034, 0.8012, 0.8034, 0.8012, 0.7473, 0.1917, 0.8034, 0.1917, 0.7472, 0.2332, 0.7472, 0.2332, 0.8034, 0.6521, 0.827, 0.6521, 0.7709, 0.6936, 0.7709, 0.6936, 0.827, 0.2444, 0.8034, 0.2444, 0.7472, 0.2858, 0.7472, 0.2858, 0.8034, 0.8588, 0.3777, 0.8588, 0.3386, 0.9002, 0.3386, 0.9002, 0.3777, 0.7085, 0.8136, 0.7499, 0.8136, 0.7537, 0.8171, 0.7048, 0.8171, 0.2273, 0.8603, 0.2273, 0.9065, 0.2186, 0.9065, 0.2186, 0.8603, 0.7499, 0.7744, 0.7085, 0.7744, 0.7048, 0.7709, 0.7537, 0.7709, 0.7085, 0.7744, 0.7085, 0.8136, 0.7048, 0.8171, 0.7048, 0.7709, 0.7499, 0.8136, 0.7499, 0.7744, 0.7537, 0.7709, 0.7537, 0.8171, 0.5259, 0.8515, 0.4776, 0.8515, 0.486, 0.8435, 0.5175, 0.8435, 0.9488, 0.8561, 0.9488, 0.9023, 0.94, 0.9023, 0.94, 0.8561, 0.9705, 0.8806, 0.9705, 0.9268, 0.9618, 0.9268, 0.9618, 0.8806, 0.9644, 0.3386, 0.9644, 0.3847, 0.9557, 0.3847, 0.9557, 0.3386, 0.16, 0.8767, 0.1282, 0.8767, 0.1282, 0.8135, 0.16, 0.8135, 0.4776, 0.8054, 0.5259, 0.8054, 0.5175, 0.8134, 0.486, 0.8134, 0.5259, 0.8054, 0.5259, 0.8515, 0.5175, 0.8435, 0.5175, 0.8134, 0.4776, 0.8515, 0.4776, 0.8054, 0.486, 0.8134, 0.486, 0.8435, 0.7073, 0.386, 0.7073, 0.3559, 0.7388, 0.3559, 0.7388, 0.386, 0.9288, 0.8105, 0.897, 0.8105, 0.897, 0.7473, 0.9288, 0.7473, 0.5797, 0.8054, 0.6116, 0.8054, 0.6116, 0.8687, 0.5797, 0.8687, 0.8857, 0.8105, 0.8539, 0.8105, 0.8539, 0.7473, 0.8857, 0.7473, 0.9414, 0.9129, 0.9414, 0.9315, 0.94, 0.9315, 0.94, 0.9129, 0.8348, 0.9305, 0.8348, 0.9118, 0.8362, 0.9118, 0.8362, 0.9305, 0.9887, 0.3966, 0.9887, 0.4153, 0.9873, 0.4153, 0.9873, 0.3966, 0.2562, 0.9128, 0.2562, 0.9314, 0.2548, 0.9314, 0.2548, 0.9128, 0.1407, 0.935, 0.1407, 0.9337, 0.1421, 0.9337, 0.1421, 0.935, 0.1533, 0.935, 0.1533, 0.9337, 0.1547, 0.9337, 0.1547, 0.935, 0.6368, 0.9143, 0.6368, 0.933, 0.6354, 0.933, 0.6354, 0.9143, 0.5044, 0.9245, 0.5044, 0.9058, 0.5058, 0.9058, 0.5058, 0.9245, 0.05149, 0.9144, 0.05149, 0.9331, 0.05013, 0.9331, 0.05013, 0.9144, 0.4902, 0.9245, 0.4902, 0.9058, 0.4915, 0.9058, 0.4915, 0.9245, 0.1295, 0.9337, 0.1295, 0.935, 0.1282, 0.935, 0.1282, 0.9337, 0.4915, 0.9351, 0.4915, 0.9364, 0.4902, 0.9364, 0.4902, 0.9351, 0.6242, 0.9143, 0.6242, 0.933, 0.6228, 0.933, 0.6228, 0.9143, 0.517, 0.9245, 0.517, 0.9058, 0.5184, 0.9058, 0.5184, 0.9245, 0.9884, 0.5263, 0.9884, 0.545, 0.9871, 0.545, 0.9871, 0.5263, 0.8236, 0.9118, 0.8236, 0.9305, 0.8222, 0.9305, 0.8222, 0.9118, 0.06825, 0.9331, 0.06825, 0.9344, 0.06689, 0.9344, 0.06689, 0.9331, 0.4789, 0.9351, 0.4789, 0.9364, 0.4776, 0.9364, 0.4776, 0.9351, 0.8026, 0.9128, 0.8026, 0.9315, 0.8012, 0.9315, 0.8012, 0.9128, 0.4789, 0.9058, 0.4789, 0.9245, 0.4776, 0.9245, 0.4776, 0.9058, 0.9884, 0.5556, 0.9884, 0.5743, 0.9871, 0.5743, 0.9871, 0.5556, 0.2759, 0.9315, 0.2759, 0.9128, 0.2773, 0.9128, 0.2773, 0.9315, 0.02674, 0.9344, 0.02674, 0.9331, 0.0281, 0.9331, 0.0281, 0.9344, 0.5041, 0.9351, 0.5041, 0.9364, 0.5027, 0.9364, 0.5027, 0.9351, 0.2292, 0.8497, 0.1917, 0.8497, 0.1982, 0.8435, 0.2226, 0.8435, 0.1917, 0.814, 0.2292, 0.814, 0.2226, 0.8201, 0.1982, 0.8202, 0.2292, 0.814, 0.2292, 0.8497, 0.2226, 0.8435, 0.2226, 0.8201, 0.1917, 0.8497, 0.1917, 0.814, 0.1982, 0.8202, 0.1982, 0.8435, 0.1461, 0.8873, 0.1529, 0.8873, 0.1529, 0.9231, 0.1461, 0.9231, 0.3038, 0.921, 0.2971, 0.921, 0.2971, 0.8853, 0.3038, 0.8853, 0.1349, 0.9231, 0.1282, 0.9231, 0.1282, 0.8873, 0.1349, 0.8873, 0.3318, 0.9203, 0.325, 0.9203, 0.325, 0.8845, 0.3318, 0.8845, 0.8012, 0.8416, 0.8012, 0.8305, 0.8012, 0.814, 0.811, 0.814, 0.811, 0.9022, 0.8012, 0.9022, 0.8012, 0.8747, 0.6521, 0.6996, 0.6521, 0.672, 0.6584, 0.672, 0.6584, 0.6776, 0.6584, 0.6996, 0.9758, 0.5595, 0.9737, 0.5595, 0.9737, 0.5263, 0.9758, 0.5263, 0.9345, 0.3386, 0.9444, 0.3386, 0.9444, 0.3799, 0.9444, 0.3858, 0.9345, 0.3858, 0.5819, 0.9229, 0.5819, 0.9377, 0.5797, 0.9377, 0.5797, 0.9229, 0.005609, 0.8756, 0.005609, 0.852, 0.005609, 0.8461, 0.01552, 0.8461, 0.01552, 0.8934, 0.005609, 0.8934, 0.6897, 0.6776, 0.6834, 0.6776, 0.6834, 0.672, 0.7022, 0.672, 0.7022, 0.7051, 0.6959, 0.7051, 0.6959, 0.6776, 0.6087, 0.9377, 0.6065, 0.9377, 0.6065, 0.9229, 0.6087, 0.9229, 0.2858, 0.9022, 0.2759, 0.9022, 0.2759, 0.814, 0.2858, 0.814, 0.2858, 0.836, 0.2858, 0.8691, 0.9758, 0.6031, 0.9737, 0.6031, 0.9737, 0.57, 0.9758, 0.57, 0.6959, 0.7548, 0.6959, 0.7382, 0.7022, 0.7382, 0.7022, 0.7603, 0.6959, 0.7603, 0.9915, 0.03066, 0.9936, 0.03066, 0.9936, 0.04543, 0.9915, 0.04543, 0.674, 0.7217, 0.6584, 0.7217, 0.6584, 0.7327, 0.6521, 0.7327, 0.6521, 0.6996, 0.6584, 0.6996, 0.6584, 0.7107, 0.674, 0.7107, 0.674, 0.6776, 0.6584, 0.6776, 0.6584, 0.672, 0.6834, 0.672, 0.6834, 0.6776, 0.6803, 0.6776, 0.6803, 0.7107, 0.6959, 0.7107, 0.6959, 0.7051, 0.7022, 0.7051, 0.7022, 0.7382, 0.6959, 0.7382, 0.6959, 0.7217, 0.6803, 0.7217, 0.6803, 0.7548, 0.6959, 0.7548, 0.6959, 0.7603, 0.6521, 0.7603, 0.6521, 0.7438, 0.6584, 0.7438, 0.6584, 0.7548, 0.674, 0.7548, 0.6088, 0.8903, 0.6088, 0.9123, 0.6066, 0.9123, 0.6066, 0.8792, 0.6088, 0.8792, 0.6521, 0.7438, 0.6521, 0.7327, 0.6584, 0.7327, 0.6584, 0.7438, 0.7635, 0.672, 0.7635, 0.7603, 0.7134, 0.7603, 0.7134, 0.672, 0.5931, 0.9377, 0.5931, 0.9229, 0.5953, 0.9229, 0.5953, 0.9377, 0.9929, 0.8487, 0.9929, 0.8635, 0.9907, 0.8635, 0.9907, 0.8487, 0.9781, 0.0384, 0.9781, 0.005296, 0.9803, 0.005297, 0.9803, 0.0384, 0.9915, 0.005296, 0.9936, 0.005296, 0.9936, 0.02007, 0.9915, 0.02007, 0.2404, 0.9346, 0.2404, 0.9287, 0.2404, 0.9228, 0.2426, 0.9228, 0.2426, 0.9376, 0.2404, 0.9376, 0.9781, 0.1258, 0.9781, 0.1092, 0.9781, 0.09269, 0.9803, 0.09269, 0.9803, 0.1258, 0.3452, 0.9066, 0.3452, 0.9176, 0.343, 0.9176, 0.343, 0.8845, 0.3452, 0.8845, 0.3452, 0.8955, 0.991, 0.31, 0.9932, 0.31, 0.9932, 0.3248, 0.991, 0.3248, 0.9781, 0.1695, 0.9781, 0.1364, 0.9803, 0.1364, 0.9803, 0.1695, 0.9781, 0.05451, 0.9781, 0.04899, 0.9803, 0.04899, 0.9803, 0.0821, 0.9781, 0.0821, 0.2074, 0.8934, 0.1917, 0.8934, 0.1917, 0.8603, 0.2074, 0.8603, 0.09028, 0.8461, 0.1059, 0.8461, 0.1059, 0.8792, 0.09028, 0.8792, 0.7739, 0.856, 0.7895, 0.856, 0.7895, 0.8891, 0.7739, 0.8891, 0.55, 0.8567, 0.5656, 0.8567, 0.5656, 0.8898, 0.55, 0.8898, 0.8222, 0.8412, 0.8222, 0.8303, 0.8222, 0.814, 0.8321, 0.814, 0.8321, 0.9012, 0.8222, 0.9012, 0.8222, 0.874, 0.05567, 0.8079, 0.05567, 0.8355, 0.04941, 0.8355, 0.04941, 0.83, 0.04941, 0.8079, 0.9774, 0.8346, 0.9795, 0.8346, 0.9795, 0.8677, 0.9774, 0.8677, 0.6521, 0.8376, 0.662, 0.8376, 0.662, 0.879, 0.662, 0.8849, 0.6521, 0.8849, 0.1734, 0.9223, 0.1734, 0.937, 0.1713, 0.937, 0.1713, 0.9223, 0.6733, 0.8672, 0.6733, 0.8435, 0.6733, 0.8376, 0.6832, 0.8376, 0.6832, 0.8849, 0.6733, 0.8849, 0.01812, 0.83, 0.02438, 0.83, 0.02438, 0.8355, 0.005609, 0.8355, 0.005609, 0.8024, 0.01187, 0.8024, 0.01187, 0.83, 0.9907, 0.7726, 0.9929, 0.7726, 0.9929, 0.7874, 0.9907, 0.7874, 0.2548, 0.814, 0.2647, 0.814, 0.2647, 0.9022, 0.2548, 0.9022, 0.2548, 0.8801, 0.2548, 0.847, 0.9795, 0.824, 0.9774, 0.824, 0.9774, 0.7909, 0.9795, 0.7909, 0.01187, 0.7528, 0.01187, 0.7693, 0.005609, 0.7693, 0.005609, 0.7472, 0.01187, 0.7472, 0.9907, 0.7473, 0.9929, 0.7473, 0.9929, 0.762, 0.9907, 0.762, 0.03377, 0.7859, 0.04941, 0.7859, 0.04941, 0.7748, 0.05567, 0.7748, 0.05567, 0.8079, 0.04941, 0.8079, 0.04941, 0.7969, 0.03377, 0.7969, 0.03377, 0.83, 0.04941, 0.83, 0.04941, 0.8355, 0.02438, 0.8355, 0.02438, 0.83, 0.02751, 0.83, 0.02751, 0.7969, 0.01187, 0.7969, 0.01187, 0.8024, 0.005609, 0.8024, 0.005609, 0.7693, 0.01187, 0.7693, 0.01187, 0.7859, 0.02751, 0.7859, 0.02751, 0.7528, 0.01187, 0.7528, 0.01187, 0.7472, 0.05567, 0.7472, 0.05567, 0.7638, 0.04941, 0.7638, 0.04941, 0.7528, 0.03377, 0.7528, 0.9756, 0.3606, 0.9756, 0.3386, 0.9778, 0.3386, 0.9778, 0.3716, 0.9756, 0.3716, 0.05567, 0.7638, 0.05567, 0.7748, 0.04941, 0.7748, 0.04941, 0.7638, 0.1169, 0.7472, 0.1169, 0.8355, 0.06689, 0.8355, 0.06689, 0.7472, 0.9278, 0.9192, 0.9278, 0.934, 0.9257, 0.934, 0.9257, 0.9192, 0.9839, 0.7208, 0.9839, 0.7356, 0.9817, 0.7356, 0.9817, 0.7208, 0.9803, 0.1801, 0.9803, 0.2128, 0.9781, 0.2128, 0.9781, 0.1801, 0.9907, 0.8233, 0.9929, 0.8233, 0.9929, 0.8381, 0.9907, 0.8381, 0.9912, 0.3691, 0.9912, 0.375, 0.9912, 0.3809, 0.989, 0.3809, 0.989, 0.3661, 0.9912, 0.3661, 0.6521, 0.9282, 0.6521, 0.9118, 0.6521, 0.8955, 0.6543, 0.8955, 0.6543, 0.9282, 0.9774, 0.7583, 0.9774, 0.7473, 0.9795, 0.7473, 0.9795, 0.7803, 0.9774, 0.7803, 0.9774, 0.7693, 0.9907, 0.798, 0.9929, 0.798, 0.9929, 0.8128, 0.9907, 0.8128, 0.9781, 0.2994, 0.9781, 0.2667, 0.9803, 0.2667, 0.9803, 0.2994, 0.9781, 0.2288, 0.9781, 0.2234, 0.9803, 0.2234, 0.9803, 0.2561, 0.9781, 0.2561, 0.5201, 0.8952, 0.5044, 0.8952, 0.5044, 0.8621, 0.5201, 0.8621, 0.4776, 0.8621, 0.4932, 0.8621, 0.4932, 0.8952, 0.4776, 0.8952, 0.7607, 0.9154, 0.745, 0.9154, 0.745, 0.8823, 0.7607, 0.8823, 0.5797, 0.8792, 0.5954, 0.8792, 0.5954, 0.9123, 0.5797, 0.9123, 0.6409, 0.672, 0.6409, 0.7948, 0.5797, 0.7948, 0.5797, 0.672, 0.957, 0.6137, 0.957, 0.7365, 0.9527, 0.7365, 0.9527, 0.6137, 0.4776, 0.672, 0.5388, 0.672, 0.5287, 0.6791, 0.4877, 0.6791, 0.9618, 0.87, 0.9618, 0.7473, 0.9661, 0.7473, 0.9661, 0.87, 0.05451, 0.9038, 0.05013, 0.9038, 0.05013, 0.8461, 0.05451, 0.8461, 0.5313, 0.8621, 0.5357, 0.8621, 0.5357, 0.9192, 0.5313, 0.9192, 0.9682, 0.7225, 0.9682, 0.6137, 0.9705, 0.6137, 0.9705, 0.7225, 0.4776, 0.7948, 0.4776, 0.672, 0.4877, 0.6791, 0.4877, 0.7878, 0.5388, 0.672, 0.5388, 0.7948, 0.5287, 0.7878, 0.5287, 0.6791, 0.5388, 0.7948, 0.4776, 0.7948, 0.4877, 0.7878, 0.5287, 0.7878, 0.2971, 0.5052, 0.2971, 0.3965, 0.338, 0.3965, 0.338, 0.5052, 0.9257, 0.9086, 0.9257, 0.8704, 0.9279, 0.8704, 0.9279, 0.9086, 0.9257, 0.8598, 0.9257, 0.8211, 0.9279, 0.8211, 0.9279, 0.8598, 0.9739, 0.5053, 0.9739, 0.3966, 0.9761, 0.3966, 0.9761, 0.5053, 0.1457, 0.4053, 0.005609, 0.4053, 0.00561, 0.3966, 0.1457, 0.3966, 0.6653, 0.0328, 0.6653, 0.02411, 0.6702, 0.02412, 0.6702, 0.03281, 0.5685, 0.3966, 0.5685, 0.529, 0.5601, 0.529, 0.5601, 0.4099, 0.7774, 0.3366, 0.8476, 0.3366, 0.8476, 0.3453, 0.7774, 0.3453, 0.9414, 0.4053, 0.8012, 0.4053, 0.8012, 0.3966, 0.9414, 0.3966, 0.393, 0.03279, 0.393, 0.0241, 0.5444, 0.02409, 0.5444, 0.03278, 0.2858, 0.4052, 0.1457, 0.4053, 0.1457, 0.3966, 0.2858, 0.3965, 0.5601, 0.6482, 0.497, 0.6482, 0.4339, 0.6482, 0.4309, 0.6436, 0.4035, 0.6012, 0.399, 0.594, 0.3582, 0.529, 0.4339, 0.4099, 0.5601, 0.4099, 0.5601, 0.529, 0.7816, 0.6482, 0.6554, 0.6482, 0.5797, 0.529, 0.6205, 0.4641, 0.625, 0.4569, 0.6524, 0.4145, 0.6554, 0.4099, 0.7185, 0.4099, 0.7816, 0.4099, 0.7816, 0.529, 0.4984, 0.6614, 0.4283, 0.6614, 0.4339, 0.6482, 0.497, 0.6482, 0.79, 0.6614, 0.6498, 0.6614, 0.6554, 0.6482, 0.7816, 0.6482, 0.79, 0.529, 0.79, 0.6614, 0.7816, 0.6482, 0.7816, 0.529, 0.79, 0.3966, 0.79, 0.529, 0.7816, 0.529, 0.7816, 0.4099, 0.4283, 0.3966, 0.5685, 0.3966, 0.5601, 0.4099, 0.4339, 0.4099, 0.7199, 0.3966, 0.79, 0.3966, 0.7816, 0.4099, 0.7185, 0.4099, 0.5685, 0.529, 0.5685, 0.6614, 0.5601, 0.6482, 0.5601, 0.529, 0.613, 0.0241, 0.5444, 0.02409, 0.5444, 0.005536, 0.613, 0.005552, 0.1784, 0.364, 0.3013, 0.3636, 0.3013, 0.3821, 0.1784, 0.3825, 0.393, 0.3641, 0.5444, 0.3641, 0.5444, 0.3827, 0.393, 0.3827, 0.4393, 0.7045, 0.4426, 0.6994, 0.4482, 0.7126, 0.4452, 0.7173, 0.4419, 0.9642, 0.3582, 0.8316, 0.3723, 0.8316, 0.4476, 0.951, 0.8588, 0.1684, 0.9425, 0.03583, 0.9481, 0.04905, 0.8728, 0.1684, 0.9043, 0.2404, 0.8588, 0.1684, 0.8728, 0.1684, 0.9137, 0.2333, 0.6653, 0.3642, 0.6702, 0.3642, 0.6702, 0.3827, 0.6653, 0.3827, 0.05413, 0.02445, 0.0491, 0.02444, 0.0491, 0.005914, 0.05413, 0.005929, 0.1079, 0.3638, 0.1784, 0.364, 0.1784, 0.3825, 0.1079, 0.3823, 0.5444, 0.02409, 0.393, 0.0241, 0.393, 0.005553, 0.5444, 0.005536, 0.3013, 0.02438, 0.1784, 0.02481, 0.1784, 0.006293, 0.3013, 0.005857, 0.2858, 0.4522, 0.1457, 0.4522, 0.1457, 0.4126, 0.2858, 0.4125, 0.393, 0.07975, 0.393, 0.0401, 0.5444, 0.04008, 0.5444, 0.07973, 0.9414, 0.4523, 0.8012, 0.4523, 0.8012, 0.4126, 0.9414, 0.4126, 0.7774, 0.2897, 0.8476, 0.2897, 0.8476, 0.3293, 0.7774, 0.3293, 0.8805, 0.8211, 0.8804, 0.8763, 0.8728, 0.8807, 0.8729, 0.8255, 0.1457, 0.4522, 0.005609, 0.4523, 0.00561, 0.4126, 0.1457, 0.4126, 0.1457, 0.4609, 0.00561, 0.4609, 0.005609, 0.4523, 0.1457, 0.4522, 0.6653, 0.08841, 0.6653, 0.07976, 0.6702, 0.07976, 0.6702, 0.08842, 0.7774, 0.281, 0.8476, 0.281, 0.8476, 0.2897, 0.7774, 0.2897, 0.9414, 0.4609, 0.8012, 0.4609, 0.8012, 0.4523, 0.9414, 0.4523, 0.393, 0.0884, 0.393, 0.07975, 0.5444, 0.07973, 0.5444, 0.08839, 0.2858, 0.4608, 0.1457, 0.4609, 0.1457, 0.4522, 0.2858, 0.4522, 0.7073, 0.281, 0.7774, 0.281, 0.7774, 0.2897, 0.7073, 0.2897, 0.7073, 0.2897, 0.7774, 0.2897, 0.7774, 0.3293, 0.7073, 0.3293, 0.6498, 0.3966, 0.7199, 0.3966, 0.7185, 0.4099, 0.6554, 0.4099, 0.5685, 0.6614, 0.4984, 0.6614, 0.497, 0.6482, 0.5601, 0.6482, 0.7073, 0.3366, 0.7774, 0.3366, 0.7774, 0.3453, 0.7073, 0.3453, 0.8804, 0.8763, 0.8805, 0.8856, 0.8729, 0.89, 0.8728, 0.8807, 0.7137, 0.8277, 0.7137, 0.8363, 0.7048, 0.8363, 0.7048, 0.8277, 0.05413, 0.3637, 0.1001, 0.3638, 0.1001, 0.3823, 0.05413, 0.3822, 0.1079, 0.02461, 0.1001, 0.02459, 0.1001, 0.006066, 0.1079, 0.006089, 0.613, 0.3641, 0.6206, 0.3641, 0.6206, 0.3827, 0.613, 0.3827, 0.9398, 0.2955, 0.9093, 0.2484, 0.9183, 0.2405, 0.9458, 0.2828, 0.4037, 0.7596, 0.4088, 0.7516, 0.4177, 0.7596, 0.4132, 0.7668, 0.6653, 0.02411, 0.6206, 0.0241, 0.6206, 0.005554, 0.6653, 0.005564, 0.613, 0.03279, 0.613, 0.0241, 0.6206, 0.0241, 0.6206, 0.03279, 0.613, 0.3641, 0.613, 0.0884, 0.6206, 0.0884, 0.6206, 0.3641, 0.7073, 0.005296, 0.7774, 0.005296, 0.7774, 0.281, 0.7073, 0.281, 0.2858, 0.7366, 0.1457, 0.7366, 0.1457, 0.4609, 0.2858, 0.4608, 0.393, 0.3641, 0.393, 0.0884, 0.5444, 0.08839, 0.5444, 0.3641, 0.9414, 0.7367, 0.8012, 0.7367, 0.8012, 0.4609, 0.9414, 0.4609, 0.7774, 0.005296, 0.8476, 0.005296, 0.8476, 0.281, 0.7774, 0.281, 0.6653, 0.3642, 0.6653, 0.08841, 0.6702, 0.08842, 0.6702, 0.3642, 0.1457, 0.7366, 0.00561, 0.7366, 0.00561, 0.4609, 0.1457, 0.4609, 0.8616, 0.8255, 0.8615, 0.8348, 0.8539, 0.8304, 0.854, 0.8211, 0.7073, 0.3293, 0.7774, 0.3293, 0.7774, 0.3366, 0.7073, 0.3366, 0.2858, 0.4125, 0.1457, 0.4126, 0.1457, 0.4053, 0.2858, 0.4052, 0.393, 0.0401, 0.393, 0.03279, 0.5444, 0.03278, 0.5444, 0.04008, 0.9414, 0.4126, 0.8012, 0.4126, 0.8012, 0.4053, 0.9414, 0.4053, 0.7774, 0.3293, 0.8476, 0.3293, 0.8476, 0.3366, 0.7774, 0.3366, 0.6653, 0.04011, 0.6653, 0.0328, 0.6702, 0.03281, 0.6702, 0.04011, 0.1457, 0.4126, 0.00561, 0.4126, 0.005609, 0.4053, 0.1457, 0.4053, 0.7249, 0.8833, 0.7249, 0.876, 0.7338, 0.876, 0.7338, 0.8833, 0.6206, 0.3641, 0.6206, 0.0884, 0.6653, 0.08841, 0.6653, 0.3642, 0.6702, 0.02412, 0.6653, 0.02411, 0.6653, 0.005564, 0.6702, 0.005565, 0.9432, 0.3006, 0.9398, 0.2955, 0.9458, 0.2828, 0.9488, 0.2874, 0.0491, 0.3637, 0.05413, 0.3637, 0.05413, 0.3822, 0.0491, 0.3822, 0.7137, 0.876, 0.7137, 0.8833, 0.7048, 0.8833, 0.7048, 0.876, 0.6702, 0.07976, 0.6653, 0.07976, 0.6653, 0.04011, 0.6702, 0.04011, 0.1001, 0.02459, 0.05413, 0.02445, 0.05413, 0.005929, 0.1001, 0.006066, 0.6206, 0.3641, 0.6653, 0.3642, 0.6653, 0.3827, 0.6206, 0.3827, 0.4088, 0.7516, 0.4393, 0.7045, 0.4452, 0.7173, 0.4177, 0.7596, 0.6206, 0.03279, 0.6206, 0.0241, 0.6653, 0.02411, 0.6653, 0.0328, 0.5444, 0.04008, 0.5444, 0.03278, 0.613, 0.03279, 0.613, 0.0401, 0.5444, 0.3641, 0.5444, 0.08839, 0.613, 0.0884, 0.613, 0.3641, 0.5444, 0.03278, 0.5444, 0.02409, 0.613, 0.0241, 0.613, 0.03279, 0.3582, 0.8316, 0.4037, 0.7596, 0.4132, 0.7668, 0.3723, 0.8316, 0.5444, 0.3641, 0.613, 0.3641, 0.613, 0.3827, 0.5444, 0.3827, 0.1784, 0.02481, 0.1079, 0.02461, 0.1079, 0.006089, 0.1784, 0.006293, 0.5444, 0.07973, 0.5444, 0.04008, 0.613, 0.0401, 0.613, 0.07975, 0.5444, 0.08839, 0.5444, 0.07973, 0.613, 0.07975, 0.613, 0.0884, 0.1001, 0.3638, 0.1079, 0.3638, 0.1079, 0.3823, 0.1001, 0.3823, 0.9093, 0.2484, 0.9043, 0.2404, 0.9137, 0.2333, 0.9183, 0.2405, 0.6206, 0.0241, 0.613, 0.0241, 0.613, 0.005552, 0.6206, 0.005554, 0.1282, 0.7559, 0.1729, 0.7559, 0.1729, 0.7956, 0.1282, 0.7955, 0.1805, 0.7473, 0.1805, 0.7559, 0.1729, 0.7559, 0.1729, 0.7473, 0.1805, 0.7559, 0.1805, 0.7956, 0.1729, 0.7956, 0.1729, 0.7559, 0.1805, 0.7956, 0.1805, 0.8029, 0.1729, 0.8029, 0.1729, 0.7956, 0.1729, 0.7956, 0.1729, 0.8029, 0.1282, 0.8028, 0.1282, 0.7955, 0.1729, 0.7473, 0.1729, 0.7559, 0.1282, 0.7559, 0.1282, 0.7472, 0.7249, 0.8363, 0.7249, 0.8277, 0.7338, 0.8277, 0.7338, 0.8363, 0.8615, 0.8348, 0.8616, 0.89, 0.854, 0.8856, 0.8539, 0.8304, 0.7137, 0.8363, 0.7137, 0.876, 0.7048, 0.876, 0.7048, 0.8363, 0.7249, 0.876, 0.7249, 0.8363, 0.7338, 0.8363, 0.7338, 0.876, 0.02674, 0.8783, 0.02674, 0.8461, 0.03891, 0.8545, 0.03891, 0.8868, 0.07906, 0.8783, 0.06689, 0.8868, 0.06689, 0.8545, 0.07906, 0.8461, 0.3013, 0.3821, 0.3013, 0.3636, 0.3328, 0.3668, 0.3328, 0.3853, 0.0491, 0.005914, 0.0491, 0.02444, 0.01939, 0.02407, 0.01939, 0.005548, 0.6702, 0.3642, 0.6702, 0.02412, 0.6961, 0.02385, 0.6961, 0.3639, 0.4419, 0.9642, 0.4476, 0.951, 0.4663, 0.9815, 0.4607, 0.9947, 0.01939, 0.02407, 0.005609, 0.02385, 0.00561, 0.005296, 0.01939, 0.005548, 0.00561, 0.3639, 0.01939, 0.3633, 0.01939, 0.3818, 0.00561, 0.3824, 0.3328, 0.3668, 0.347, 0.3674, 0.347, 0.386, 0.3328, 0.3853, 0.347, 0.02736, 0.3328, 0.02759, 0.3328, 0.009063, 0.347, 0.008805, 0.3328, 0.3668, 0.3328, 0.02759, 0.347, 0.02736, 0.347, 0.3674, 0.01939, 0.3633, 0.00561, 0.3639, 0.005609, 0.02385, 0.01939, 0.02407, 0.9114, 0.3473, 0.9233, 0.3386, 0.9233, 0.3739, 0.9114, 0.3826, 0.4482, 0.7126, 0.4426, 0.6994, 0.4608, 0.672, 0.4663, 0.6853, 0.0491, 0.02444, 0.0491, 0.3637, 0.01939, 0.3633, 0.01939, 0.02407, 0.9481, 0.04905, 0.9425, 0.03583, 0.9612, 0.005296, 0.9669, 0.01852, 0.745, 0.8277, 0.7569, 0.8364, 0.7569, 0.8718, 0.745, 0.863, 0.6702, 0.3827, 0.6702, 0.3642, 0.6961, 0.3639, 0.6961, 0.3825, 0.3013, 0.02438, 0.3013, 0.005857, 0.3328, 0.009063, 0.3328, 0.02759, 0.393, 0.3641, 0.3582, 0.3675, 0.3582, 0.02742, 0.393, 0.0241, 0.0491, 0.3637, 0.0491, 0.3822, 0.01939, 0.3818, 0.01939, 0.3633, 0.393, 0.005553, 0.393, 0.0241, 0.3582, 0.02742, 0.3582, 0.008872, 0.393, 0.3641, 0.393, 0.3827, 0.3582, 0.386, 0.3582, 0.3675, 0.3013, 0.02438, 0.3328, 0.02759, 0.3328, 0.3668, 0.3013, 0.3636, 0.9432, 0.3006, 0.9488, 0.2874, 0.9669, 0.3147, 0.9613, 0.328, 0.6702, 0.02412, 0.6702, 0.005565, 0.6961, 0.005296, 0.6961, 0.02385])
me_cylinder.materials.append(mat_material_001)
me_cylinder.use_remesh_preserve_volume = False
me_cylinder.use_remesh_preserve_attributes = False
me_cylinder.use_mirror_vertex_groups = False
me_cylinder.use_paint_bone_selection = False
me_cylinder.use_paint_mask = True
me_cylinder.update()

# ---- objects
ob_cylinder = bpy.data.objects.new('Cylinder', me_cylinder)

# ---- transforms, parenting, visibility, modifiers, constraints
ob_cylinder.location = (7.666, 1.453, 1.677)
ob_cylinder.rotation_euler = (0.0, 1.571, 0.0)
ob_cylinder.scale = (1.462, 1.462, 1.462)
ob_cylinder.lineart.crease_threshold = 0.0

# ---- collection membership
col_collection_1.objects.link(ob_cylinder)

# ---- scene / render settings (as saved in the file)
scene.frame_start = 1; scene.frame_end = 250; scene.frame_set(6)
scene.render.engine = 'CYCLES'
scene.render.resolution_percentage = 50
scene.render.dither_intensity = 0.0
scene.cycles.use_denoising = False
scene.cycles.samples = 128
scene.cycles.sampling_pattern = 'TABULATED_SOBOL'
scene.cycles.use_adaptive_sampling = False
scene.cycles.use_light_tree = False
scene.cycles.blur_glossy = 0.0
scene.cycles.sample_clamp_indirect = 0.0
scene.view_settings.view_transform = 'Standard'
bpy.context.view_layer.update()

# ---- added for rendering (the .blend has no active camera and no usable light): camera, sun
cam_auto = bpy.data.cameras.new('AutoCamera')
cam_auto.lens = 50.0
cam_auto.sensor_width = 36.0
cam_auto.clip_end = 1000.0
ob_auto_camera = bpy.data.objects.new('AutoCamera', cam_auto)
scene.collection.objects.link(ob_auto_camera)
ob_auto_camera.location = (16.4466, -19.9103, 16.6124)
ob_auto_camera.rotation_euler = (1.09748, -7.21219e-08, 0.694738)
scene.camera = ob_auto_camera
light_auto_sun = bpy.data.lights.new('AutoSun', 'SUN')
light_auto_sun.energy = 3.0
light_auto_sun.angle = 0.0523599
ob_auto_sun = bpy.data.objects.new('AutoSun', light_auto_sun)
scene.collection.objects.link(ob_auto_sun)
ob_auto_sun.rotation_euler = (0.872665, 0.174533, 0.523599)
bpy.context.view_layer.update()
